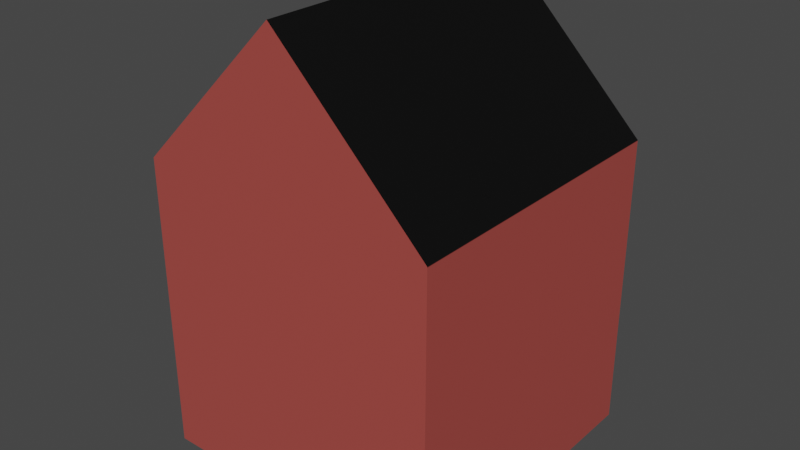 # Source: house_small.blend  (saved by Blender 3.5.10; exported with 4.5.12 LTS)
import bpy
from mathutils import Matrix  # noqa: F401  (used for matrix-valued properties, if any)

bpy.ops.wm.read_factory_settings(use_empty=True)
scene = bpy.context.scene
scene.name = 'Scene'

# ---- collections
col_collection = bpy.data.collections.new('Collection'); scene.collection.children.link(col_collection)

# ---- images (referenced by path relative to the original .blend; pixels are not part of the script)
import os
ASSET_DIR = os.environ.get("B2B_ASSET_DIR", "")  # directory of the original .blend (textures are referenced by path, not embedded)
HERE = os.path.dirname(os.path.abspath(__file__))  # packed textures are extracted next to this script under _unpacked/

def load_image(name, relpath, width, height, colorspace="sRGB"):
    """Load a texture the original file referenced (path relative to the .blend, or extracted next to this script)."""
    p = next((c for c in (os.path.join(HERE, relpath), os.path.join(ASSET_DIR, relpath)) if relpath and os.path.exists(c)), "")
    if p:
        img = bpy.data.images.load(p, check_existing=True)
        img.name = name
    else:  # same state as the original file: an image datablock whose file is absent (Cycles renders it pink)
        img = bpy.data.images.new(name, width, height)
        img.source = "FILE"
        img.filepath = "//" + (relpath or name)
    img.colorspace_settings.name = colorspace
    return img
img_house_small_texture = load_image('house_small_texture', '_unpacked/house_small_texture.af13334c.png', 1024, 1024, 'sRGB')

# ---- materials (node trees are filled in below, after node groups)
mat_house_small_material = bpy.data.materials.new('house_small_material')
mat_house_small_material.alpha_threshold = 0.0
mat_house_small_material.use_transparent_shadow = False
mat_house_small_material.roughness = 0.5
mat_house_small_material.line_color = (0.0, 0.0, 0.0, 1.0)

# ---- material node trees
mat_house_small_material.use_nodes = True; mat_house_small_material.node_tree.nodes.clear()
_N = mat_house_small_material.node_tree.nodes; _L = mat_house_small_material.node_tree.links
n0 = _N.new('ShaderNodeOutputMaterial'); n0.name = 'Material Output'; n0.location = (300, 300)
n1 = _N.new('ShaderNodeBsdfPrincipled'); n1.name = 'Principled BSDF'; n1.location = (10, 300)
n1.distribution = 'GGX'
n1.subsurface_method = 'RANDOM_WALK_SKIN'
n1.inputs[3].default_value = 1.45
n1.inputs[27].default_value = (0.0, 0.0, 0.0, 1.0)
n1.inputs[28].default_value = 1.0
n2 = _N.new('ShaderNodeTexImage'); n2.name = 'Image Texture'; n2.location = (-280, 280)
n2.image = img_house_small_texture
_L.new(n1.outputs[0], n0.inputs[0])
_L.new(n2.outputs[0], n1.inputs[0])
n0.is_active_output = True

# ---- world
world_world = bpy.data.worlds.new('World'); scene.world = world_world
world_world.use_nodes = True; world_world.node_tree.nodes.clear()
_N = world_world.node_tree.nodes; _L = world_world.node_tree.links
n0 = _N.new('ShaderNodeOutputWorld'); n0.name = 'World Output'; n0.location = (300, 300)
n1 = _N.new('ShaderNodeBackground'); n1.name = 'Background'; n1.location = (10, 300)
n1.inputs[0].default_value = (0.05088, 0.05088, 0.05088, 1.0)
_L.new(n1.outputs[0], n0.inputs[0])
n0.is_active_output = True
world_world.color = (0.05088, 0.05088, 0.05088)
world_world.use_sun_shadow = False
world_world.sun_shadow_jitter_overblur = 0.0

# ---- meshes
me_cube = bpy.data.meshes.new('Cube')
me_cube.from_pydata([(1.0, 1.0, 2.0), (1.0, 1.0, 0.0), (1.0, -1.0, 2.0), (1.0, -1.0, 0.0), (-1.0, 1.0, 2.0), (-1.0, 1.0, 0.0), (-1.0, -1.0, 2.0), (-1.0, -1.0, 0.0), (0.0, 1.0, 0.0), (0.0, -1.0, 2.0), (0.0, -1.0, 0.0), (0.0, 1.0, 2.0), (0.0, -1.0, 3.0), (0.0, 1.0, 3.0)], [], [(10, 9, 6, 7), (7, 6, 4, 5), (8, 1, 3, 10), (1, 0, 2, 3), (8, 11, 0, 1), (5, 4, 11, 8), (5, 8, 10, 7), (3, 2, 9, 10), (6, 9, 12), (9, 2, 12), (2, 0, 13, 12), (0, 11, 13), (11, 4, 13), (6, 12, 13, 4)])
_uv = me_cube.uv_layers.new(name='UVMap')
_uv.uv.foreach_set('vector', [0.5, 0.9829, 0.5, 0.661, 0.661, 0.661, 0.661, 0.9829, 0.3276, 0.005697, 0.3276, 0.3276, 0.005697, 0.3276, 0.005697, 0.005697, 0.8333, 0.005697, 0.9943, 0.005697, 0.9943, 0.3276, 0.8333, 0.3276, 0.661, 0.005697, 0.661, 0.3276, 0.339, 0.3276, 0.339, 0.005697, 0.1667, 0.9829, 0.1667, 0.661, 0.3276, 0.661, 0.3276, 0.9829, 0.005697, 0.9829, 0.005697, 0.661, 0.1667, 0.661, 0.1667, 0.9829, 0.6724, 0.005697, 0.8333, 0.005697, 0.8333, 0.3276, 0.6724, 0.3276, 0.339, 0.9829, 0.339, 0.661, 0.5, 0.661, 0.5, 0.9829, 0.661, 0.661, 0.5, 0.661, 0.5, 0.5, 0.5, 0.661, 0.339, 0.661, 0.5, 0.5, 0.339, 0.3276, 0.661, 0.3276, 0.661, 0.4886, 0.339, 0.4886, 0.3276, 0.661, 0.1667, 0.661, 0.1667, 0.5, 0.1667, 0.661, 0.005697, 0.661, 0.1667, 0.5, 0.3276, 0.3276, 0.3276, 0.4886, 0.005697, 0.4886, 0.005697, 0.3276])
me_cube.materials.append(mat_house_small_material)
me_cube.use_mirror_vertex_groups = False
me_cube.update()

# ---- objects
ob_cube = bpy.data.objects.new('Cube', me_cube)

# ---- transforms, parenting, visibility, modifiers, constraints
ob_cube.location = (0.0, 0.0, 0.0)
ob_cube.lock_rotations_4d = False
ob_cube.empty_display_type = 'ARROWS'
ob_cube.lineart.crease_threshold = 0.0

# ---- collection membership
col_collection.objects.link(ob_cube)

# ---- scene / render settings (as saved in the file)
scene.frame_start = 1; scene.frame_end = 250; scene.frame_set(1)
scene.render.engine = 'BLENDER_EEVEE_NEXT'
scene.cycles.sampling_pattern = 'TABULATED_SOBOL'
scene.view_settings.view_transform = 'Filmic'
bpy.context.view_layer.update()

# ---- added for rendering (the .blend has no active camera and no usable light): camera, sun
cam_auto = bpy.data.cameras.new('AutoCamera')
cam_auto.lens = 50.0
cam_auto.sensor_width = 36.0
cam_auto.clip_end = 1000.0
ob_auto_camera = bpy.data.objects.new('AutoCamera', cam_auto)
scene.collection.objects.link(ob_auto_camera)
ob_auto_camera.location = (3.8148, -4.57776, 4.55184)
ob_auto_camera.rotation_euler = (1.09748, -7.21219e-08, 0.694738)
scene.camera = ob_auto_camera
light_auto_sun = bpy.data.lights.new('AutoSun', 'SUN')
light_auto_sun.energy = 3.0
light_auto_sun.angle = 0.0523599
ob_auto_sun = bpy.data.objects.new('AutoSun', light_auto_sun)
scene.collection.objects.link(ob_auto_sun)
ob_auto_sun.rotation_euler = (0.872665, 0.174533, 0.523599)
bpy.context.view_layer.update()
